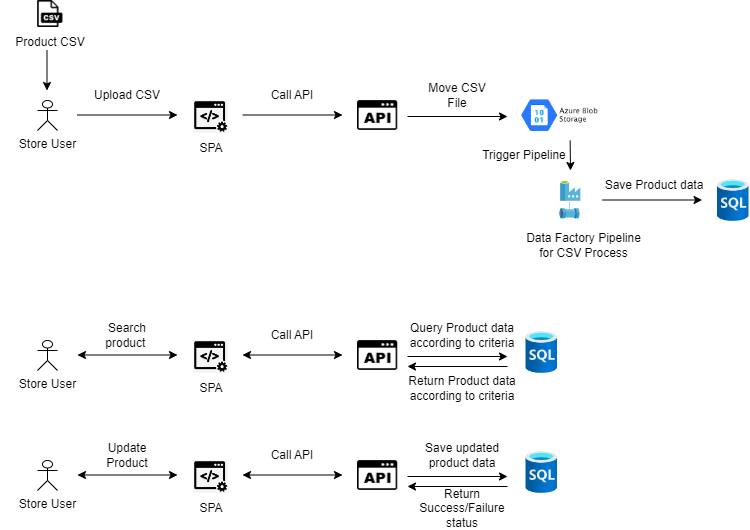

The diagram above was exported from draw.io. Its source (the exported page's mxGraphModel, read from the mxfile embedded in the PNG):
<mxGraphModel dx="1246" dy="413" grid="1" gridSize="10" guides="1" tooltips="1" connect="1" arrows="1" fold="1" page="1" pageScale="1" pageWidth="850" pageHeight="1100" math="0" shadow="0">
  <root>
    <mxCell id="0" />
    <mxCell id="1" parent="0" />
    <mxCell id="JiWWLkQzsv33unfDydBg-1" value="Store User" style="shape=umlActor;verticalLabelPosition=bottom;verticalAlign=top;html=1;outlineConnect=0;" vertex="1" parent="1">
      <mxGeometry x="170" y="180" width="20" height="30" as="geometry" />
    </mxCell>
    <mxCell id="JiWWLkQzsv33unfDydBg-2" value="" style="shape=image;verticalLabelPosition=bottom;labelBackgroundColor=default;verticalAlign=top;aspect=fixed;imageAspect=0;image=data:image/png,(base64 omitted: 1788 chars);" vertex="1" parent="1">
      <mxGeometry x="170" y="80" width="25.51" height="27" as="geometry" />
    </mxCell>
    <mxCell id="JiWWLkQzsv33unfDydBg-3" value="Product CSV" style="text;html=1;strokeColor=none;fillColor=none;align=center;verticalAlign=middle;whiteSpace=wrap;rounded=0;" vertex="1" parent="1">
      <mxGeometry x="132.76" y="107" width="100" height="30" as="geometry" />
    </mxCell>
    <mxCell id="JiWWLkQzsv33unfDydBg-4" value="" style="endArrow=classic;html=1;rounded=0;" edge="1" parent="1">
      <mxGeometry width="50" height="50" relative="1" as="geometry">
        <mxPoint x="179.5" y="130" as="sourcePoint" />
        <mxPoint x="179.5" y="170" as="targetPoint" />
      </mxGeometry>
    </mxCell>
    <mxCell id="JiWWLkQzsv33unfDydBg-5" value="" style="endArrow=classic;html=1;rounded=0;" edge="1" parent="1">
      <mxGeometry width="50" height="50" relative="1" as="geometry">
        <mxPoint x="210" y="194.5" as="sourcePoint" />
        <mxPoint x="310" y="194.5" as="targetPoint" />
      </mxGeometry>
    </mxCell>
    <mxCell id="JiWWLkQzsv33unfDydBg-6" value="Upload CSV" style="text;html=1;strokeColor=none;fillColor=none;align=center;verticalAlign=middle;whiteSpace=wrap;rounded=0;" vertex="1" parent="1">
      <mxGeometry x="220" y="160" width="80" height="30" as="geometry" />
    </mxCell>
    <mxCell id="JiWWLkQzsv33unfDydBg-7" value="" style="shape=image;verticalLabelPosition=bottom;labelBackgroundColor=default;verticalAlign=top;aspect=fixed;imageAspect=0;image=data:image/png,(base64 omitted: 2568 chars);" vertex="1" parent="1">
      <mxGeometry x="326" y="180" width="35.68" height="33" as="geometry" />
    </mxCell>
    <mxCell id="JiWWLkQzsv33unfDydBg-8" value="SPA" style="text;html=1;strokeColor=none;fillColor=none;align=center;verticalAlign=middle;whiteSpace=wrap;rounded=0;" vertex="1" parent="1">
      <mxGeometry x="293.84000000000003" y="213" width="100" height="30" as="geometry" />
    </mxCell>
    <mxCell id="JiWWLkQzsv33unfDydBg-9" value="Call API" style="text;html=1;strokeColor=none;fillColor=none;align=center;verticalAlign=middle;whiteSpace=wrap;rounded=0;" vertex="1" parent="1">
      <mxGeometry x="385" y="160" width="80" height="30" as="geometry" />
    </mxCell>
    <mxCell id="JiWWLkQzsv33unfDydBg-10" value="" style="endArrow=classic;html=1;rounded=0;" edge="1" parent="1">
      <mxGeometry width="50" height="50" relative="1" as="geometry">
        <mxPoint x="375" y="194.5" as="sourcePoint" />
        <mxPoint x="475" y="194.5" as="targetPoint" />
      </mxGeometry>
    </mxCell>
    <mxCell id="JiWWLkQzsv33unfDydBg-11" value="" style="shape=image;verticalLabelPosition=bottom;labelBackgroundColor=default;verticalAlign=top;aspect=fixed;imageAspect=0;image=data:image/png,(base64 omitted: 1696 chars);" vertex="1" parent="1">
      <mxGeometry x="490" y="180" width="40.25" height="30" as="geometry" />
    </mxCell>
    <mxCell id="JiWWLkQzsv33unfDydBg-12" value="" style="endArrow=classic;html=1;rounded=0;" edge="1" parent="1">
      <mxGeometry width="50" height="50" relative="1" as="geometry">
        <mxPoint x="540" y="196" as="sourcePoint" />
        <mxPoint x="640" y="196" as="targetPoint" />
      </mxGeometry>
    </mxCell>
    <mxCell id="JiWWLkQzsv33unfDydBg-13" value="Move CSV File" style="text;html=1;strokeColor=none;fillColor=none;align=center;verticalAlign=middle;whiteSpace=wrap;rounded=0;" vertex="1" parent="1">
      <mxGeometry x="550" y="160" width="80" height="30" as="geometry" />
    </mxCell>
    <mxCell id="JiWWLkQzsv33unfDydBg-14" value="" style="shape=image;verticalLabelPosition=bottom;labelBackgroundColor=default;verticalAlign=top;aspect=fixed;imageAspect=0;image=data:image/png,(base64 omitted: 4492 chars);" vertex="1" parent="1">
      <mxGeometry x="650" y="173" width="84.56" height="40" as="geometry" />
    </mxCell>
    <mxCell id="JiWWLkQzsv33unfDydBg-15" value="" style="shape=image;verticalLabelPosition=bottom;labelBackgroundColor=default;verticalAlign=top;aspect=fixed;imageAspect=0;image=data:image/jpeg,(base64 omitted: 5492 chars);" vertex="1" parent="1">
      <mxGeometry x="690" y="260" width="26.28" height="40" as="geometry" />
    </mxCell>
    <mxCell id="JiWWLkQzsv33unfDydBg-16" value="" style="endArrow=classic;html=1;rounded=0;" edge="1" parent="1">
      <mxGeometry width="50" height="50" relative="1" as="geometry">
        <mxPoint x="702.64" y="220" as="sourcePoint" />
        <mxPoint x="703" y="250" as="targetPoint" />
      </mxGeometry>
    </mxCell>
    <mxCell id="JiWWLkQzsv33unfDydBg-17" value="Data Factory Pipeline for CSV Process" style="text;html=1;strokeColor=none;fillColor=none;align=center;verticalAlign=middle;whiteSpace=wrap;rounded=0;" vertex="1" parent="1">
      <mxGeometry x="653.14" y="310" width="126.86" height="30" as="geometry" />
    </mxCell>
    <mxCell id="JiWWLkQzsv33unfDydBg-18" value="" style="endArrow=classic;html=1;rounded=0;" edge="1" parent="1">
      <mxGeometry width="50" height="50" relative="1" as="geometry">
        <mxPoint x="734.56" y="279.5" as="sourcePoint" />
        <mxPoint x="834.56" y="279.5" as="targetPoint" />
      </mxGeometry>
    </mxCell>
    <mxCell id="JiWWLkQzsv33unfDydBg-19" value="" style="image;aspect=fixed;html=1;points=[];align=center;fontSize=12;image=img/lib/azure2/databases/SQL_Database.svg;" vertex="1" parent="1">
      <mxGeometry x="850" y="259" width="31.5" height="42" as="geometry" />
    </mxCell>
    <mxCell id="JiWWLkQzsv33unfDydBg-20" value="Trigger Pipeline" style="text;html=1;strokeColor=none;fillColor=none;align=center;verticalAlign=middle;whiteSpace=wrap;rounded=0;" vertex="1" parent="1">
      <mxGeometry x="600" y="220" width="113.72" height="30" as="geometry" />
    </mxCell>
    <mxCell id="JiWWLkQzsv33unfDydBg-21" value="Save Product data" style="text;html=1;strokeColor=none;fillColor=none;align=center;verticalAlign=middle;whiteSpace=wrap;rounded=0;" vertex="1" parent="1">
      <mxGeometry x="730" y="250" width="113.72" height="30" as="geometry" />
    </mxCell>
    <mxCell id="JiWWLkQzsv33unfDydBg-22" value="Store User" style="shape=umlActor;verticalLabelPosition=bottom;verticalAlign=top;html=1;outlineConnect=0;" vertex="1" parent="1">
      <mxGeometry x="170" y="420" width="20" height="30" as="geometry" />
    </mxCell>
    <mxCell id="JiWWLkQzsv33unfDydBg-24" value="" style="endArrow=classic;html=1;rounded=0;startArrow=classic;startFill=1;" edge="1" parent="1">
      <mxGeometry width="50" height="50" relative="1" as="geometry">
        <mxPoint x="210" y="434.5" as="sourcePoint" />
        <mxPoint x="310" y="434.5" as="targetPoint" />
      </mxGeometry>
    </mxCell>
    <mxCell id="JiWWLkQzsv33unfDydBg-25" value="Search product&amp;nbsp;" style="text;html=1;strokeColor=none;fillColor=none;align=center;verticalAlign=middle;whiteSpace=wrap;rounded=0;" vertex="1" parent="1">
      <mxGeometry x="220" y="400" width="80" height="30" as="geometry" />
    </mxCell>
    <mxCell id="JiWWLkQzsv33unfDydBg-26" value="" style="shape=image;verticalLabelPosition=bottom;labelBackgroundColor=default;verticalAlign=top;aspect=fixed;imageAspect=0;image=data:image/png,(base64 omitted: 2568 chars);" vertex="1" parent="1">
      <mxGeometry x="326" y="420" width="35.68" height="33" as="geometry" />
    </mxCell>
    <mxCell id="JiWWLkQzsv33unfDydBg-27" value="SPA" style="text;html=1;strokeColor=none;fillColor=none;align=center;verticalAlign=middle;whiteSpace=wrap;rounded=0;" vertex="1" parent="1">
      <mxGeometry x="293.84000000000003" y="453" width="100" height="30" as="geometry" />
    </mxCell>
    <mxCell id="JiWWLkQzsv33unfDydBg-28" value="Call API" style="text;html=1;strokeColor=none;fillColor=none;align=center;verticalAlign=middle;whiteSpace=wrap;rounded=0;" vertex="1" parent="1">
      <mxGeometry x="385" y="400" width="80" height="30" as="geometry" />
    </mxCell>
    <mxCell id="JiWWLkQzsv33unfDydBg-29" value="" style="endArrow=classic;html=1;rounded=0;startArrow=classic;startFill=1;" edge="1" parent="1">
      <mxGeometry width="50" height="50" relative="1" as="geometry">
        <mxPoint x="375" y="434.5" as="sourcePoint" />
        <mxPoint x="475" y="434.5" as="targetPoint" />
      </mxGeometry>
    </mxCell>
    <mxCell id="JiWWLkQzsv33unfDydBg-30" value="" style="shape=image;verticalLabelPosition=bottom;labelBackgroundColor=default;verticalAlign=top;aspect=fixed;imageAspect=0;image=data:image/png,(base64 omitted: 1696 chars);" vertex="1" parent="1">
      <mxGeometry x="490" y="420" width="40.25" height="30" as="geometry" />
    </mxCell>
    <mxCell id="JiWWLkQzsv33unfDydBg-31" value="" style="endArrow=classic;html=1;rounded=0;" edge="1" parent="1">
      <mxGeometry width="50" height="50" relative="1" as="geometry">
        <mxPoint x="540" y="436" as="sourcePoint" />
        <mxPoint x="640" y="436" as="targetPoint" />
      </mxGeometry>
    </mxCell>
    <mxCell id="JiWWLkQzsv33unfDydBg-32" value="Query Product data according to criteria" style="text;html=1;strokeColor=none;fillColor=none;align=center;verticalAlign=middle;whiteSpace=wrap;rounded=0;" vertex="1" parent="1">
      <mxGeometry x="540" y="400" width="110" height="30" as="geometry" />
    </mxCell>
    <mxCell id="JiWWLkQzsv33unfDydBg-38" value="" style="image;aspect=fixed;html=1;points=[];align=center;fontSize=12;image=img/lib/azure2/databases/SQL_Database.svg;" vertex="1" parent="1">
      <mxGeometry x="658.5" y="411" width="31.5" height="42" as="geometry" />
    </mxCell>
    <mxCell id="JiWWLkQzsv33unfDydBg-41" value="" style="endArrow=none;html=1;rounded=0;startArrow=classic;startFill=1;endFill=0;" edge="1" parent="1">
      <mxGeometry width="50" height="50" relative="1" as="geometry">
        <mxPoint x="540" y="446" as="sourcePoint" />
        <mxPoint x="640" y="446" as="targetPoint" />
      </mxGeometry>
    </mxCell>
    <mxCell id="JiWWLkQzsv33unfDydBg-42" value="Return Product data according to criteria" style="text;html=1;strokeColor=none;fillColor=none;align=center;verticalAlign=middle;whiteSpace=wrap;rounded=0;" vertex="1" parent="1">
      <mxGeometry x="540" y="453" width="110" height="30" as="geometry" />
    </mxCell>
    <mxCell id="JiWWLkQzsv33unfDydBg-43" value="Store User" style="shape=umlActor;verticalLabelPosition=bottom;verticalAlign=top;html=1;outlineConnect=0;" vertex="1" parent="1">
      <mxGeometry x="170" y="540" width="20" height="30" as="geometry" />
    </mxCell>
    <mxCell id="JiWWLkQzsv33unfDydBg-44" value="" style="endArrow=classic;html=1;rounded=0;startArrow=classic;startFill=1;" edge="1" parent="1">
      <mxGeometry width="50" height="50" relative="1" as="geometry">
        <mxPoint x="210" y="554.5" as="sourcePoint" />
        <mxPoint x="310" y="554.5" as="targetPoint" />
      </mxGeometry>
    </mxCell>
    <mxCell id="JiWWLkQzsv33unfDydBg-45" value="Update Product" style="text;html=1;strokeColor=none;fillColor=none;align=center;verticalAlign=middle;whiteSpace=wrap;rounded=0;" vertex="1" parent="1">
      <mxGeometry x="220" y="520" width="80" height="30" as="geometry" />
    </mxCell>
    <mxCell id="JiWWLkQzsv33unfDydBg-46" value="" style="shape=image;verticalLabelPosition=bottom;labelBackgroundColor=default;verticalAlign=top;aspect=fixed;imageAspect=0;image=data:image/png,(base64 omitted: 2568 chars);" vertex="1" parent="1">
      <mxGeometry x="326" y="540" width="35.68" height="33" as="geometry" />
    </mxCell>
    <mxCell id="JiWWLkQzsv33unfDydBg-47" value="SPA" style="text;html=1;strokeColor=none;fillColor=none;align=center;verticalAlign=middle;whiteSpace=wrap;rounded=0;" vertex="1" parent="1">
      <mxGeometry x="293.84000000000003" y="573" width="100" height="30" as="geometry" />
    </mxCell>
    <mxCell id="JiWWLkQzsv33unfDydBg-48" value="Call API" style="text;html=1;strokeColor=none;fillColor=none;align=center;verticalAlign=middle;whiteSpace=wrap;rounded=0;" vertex="1" parent="1">
      <mxGeometry x="385" y="520" width="80" height="30" as="geometry" />
    </mxCell>
    <mxCell id="JiWWLkQzsv33unfDydBg-49" value="" style="endArrow=classic;html=1;rounded=0;startArrow=classic;startFill=1;" edge="1" parent="1">
      <mxGeometry width="50" height="50" relative="1" as="geometry">
        <mxPoint x="375" y="554.5" as="sourcePoint" />
        <mxPoint x="475" y="554.5" as="targetPoint" />
      </mxGeometry>
    </mxCell>
    <mxCell id="JiWWLkQzsv33unfDydBg-50" value="" style="shape=image;verticalLabelPosition=bottom;labelBackgroundColor=default;verticalAlign=top;aspect=fixed;imageAspect=0;image=data:image/png,(base64 omitted: 1696 chars);" vertex="1" parent="1">
      <mxGeometry x="490" y="540" width="40.25" height="30" as="geometry" />
    </mxCell>
    <mxCell id="JiWWLkQzsv33unfDydBg-51" value="" style="endArrow=classic;html=1;rounded=0;" edge="1" parent="1">
      <mxGeometry width="50" height="50" relative="1" as="geometry">
        <mxPoint x="540" y="556" as="sourcePoint" />
        <mxPoint x="640" y="556" as="targetPoint" />
      </mxGeometry>
    </mxCell>
    <mxCell id="JiWWLkQzsv33unfDydBg-52" value="Save updated product data" style="text;html=1;strokeColor=none;fillColor=none;align=center;verticalAlign=middle;whiteSpace=wrap;rounded=0;" vertex="1" parent="1">
      <mxGeometry x="540" y="520" width="110" height="30" as="geometry" />
    </mxCell>
    <mxCell id="JiWWLkQzsv33unfDydBg-53" value="" style="image;aspect=fixed;html=1;points=[];align=center;fontSize=12;image=img/lib/azure2/databases/SQL_Database.svg;" vertex="1" parent="1">
      <mxGeometry x="658.5" y="531" width="31.5" height="42" as="geometry" />
    </mxCell>
    <mxCell id="JiWWLkQzsv33unfDydBg-54" value="" style="endArrow=none;html=1;rounded=0;startArrow=classic;startFill=1;endFill=0;" edge="1" parent="1">
      <mxGeometry width="50" height="50" relative="1" as="geometry">
        <mxPoint x="540" y="566" as="sourcePoint" />
        <mxPoint x="640" y="566" as="targetPoint" />
      </mxGeometry>
    </mxCell>
    <mxCell id="JiWWLkQzsv33unfDydBg-55" value="Return Success/Failure status" style="text;html=1;strokeColor=none;fillColor=none;align=center;verticalAlign=middle;whiteSpace=wrap;rounded=0;" vertex="1" parent="1">
      <mxGeometry x="540" y="573" width="110" height="30" as="geometry" />
    </mxCell>
  </root>
</mxGraphModel>